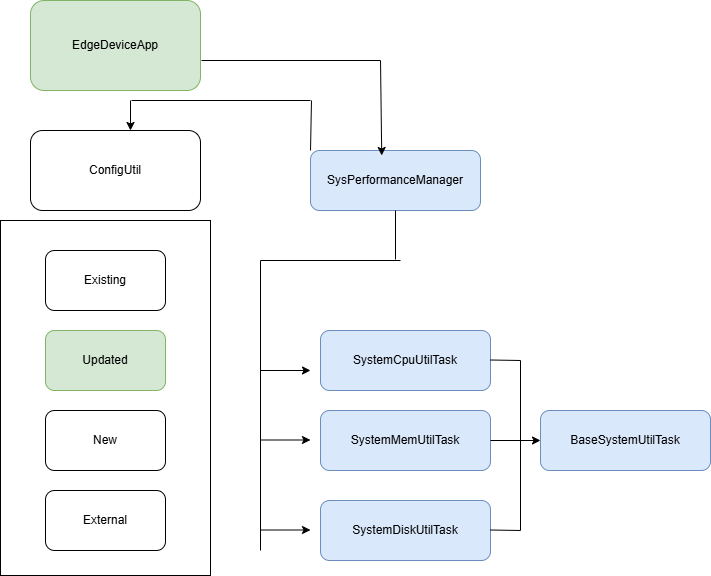

The diagram above was exported from draw.io. Its source (the exported page's mxGraphModel, read from the mxfile embedded in the PNG):
<mxGraphModel dx="794" dy="1581" grid="1" gridSize="10" guides="1" tooltips="1" connect="1" arrows="1" fold="1" page="1" pageScale="1" pageWidth="827" pageHeight="1169" math="0" shadow="0">
  <root>
    <mxCell id="WIyWlLk6GJQsqaUBKTNV-0" />
    <mxCell id="WIyWlLk6GJQsqaUBKTNV-1" parent="WIyWlLk6GJQsqaUBKTNV-0" />
    <mxCell id="G6lMUAvMMdkgMgkUuTAU-0" value="" style="rounded=0;whiteSpace=wrap;html=1;" parent="WIyWlLk6GJQsqaUBKTNV-1" vertex="1">
      <mxGeometry x="80" y="90" width="210" height="355" as="geometry" />
    </mxCell>
    <mxCell id="G6lMUAvMMdkgMgkUuTAU-1" value="Existing" style="rounded=1;whiteSpace=wrap;html=1;" parent="WIyWlLk6GJQsqaUBKTNV-1" vertex="1">
      <mxGeometry x="125" y="120" width="120" height="60" as="geometry" />
    </mxCell>
    <mxCell id="G6lMUAvMMdkgMgkUuTAU-2" value="Updated" style="rounded=1;whiteSpace=wrap;html=1;fillColor=#d5e8d4;strokeColor=#82b366;" parent="WIyWlLk6GJQsqaUBKTNV-1" vertex="1">
      <mxGeometry x="125" y="200" width="120" height="60" as="geometry" />
    </mxCell>
    <mxCell id="G6lMUAvMMdkgMgkUuTAU-3" value="New" style="rounded=1;whiteSpace=wrap;html=1;" parent="WIyWlLk6GJQsqaUBKTNV-1" vertex="1">
      <mxGeometry x="125" y="280" width="120" height="60" as="geometry" />
    </mxCell>
    <mxCell id="G6lMUAvMMdkgMgkUuTAU-4" value="External" style="rounded=1;whiteSpace=wrap;html=1;" parent="WIyWlLk6GJQsqaUBKTNV-1" vertex="1">
      <mxGeometry x="125" y="360" width="120" height="60" as="geometry" />
    </mxCell>
    <mxCell id="G6lMUAvMMdkgMgkUuTAU-5" value="ConfigUtil" style="rounded=1;whiteSpace=wrap;html=1;" parent="WIyWlLk6GJQsqaUBKTNV-1" vertex="1">
      <mxGeometry x="110" width="170" height="80" as="geometry" />
    </mxCell>
    <mxCell id="G6lMUAvMMdkgMgkUuTAU-6" value="EdgeDeviceApp" style="rounded=1;whiteSpace=wrap;html=1;fillColor=#d5e8d4;strokeColor=#82b366;" parent="WIyWlLk6GJQsqaUBKTNV-1" vertex="1">
      <mxGeometry x="110" y="-130" width="170" height="90" as="geometry" />
    </mxCell>
    <mxCell id="G6lMUAvMMdkgMgkUuTAU-7" value="SysPerformanceManager" style="rounded=1;whiteSpace=wrap;html=1;fillColor=#dae8fc;strokeColor=#6c8ebf;" parent="WIyWlLk6GJQsqaUBKTNV-1" vertex="1">
      <mxGeometry x="390" y="20" width="170" height="60" as="geometry" />
    </mxCell>
    <mxCell id="G6lMUAvMMdkgMgkUuTAU-8" value="SystemCpuUtilTask" style="rounded=1;whiteSpace=wrap;html=1;fillColor=#dae8fc;strokeColor=#6c8ebf;" parent="WIyWlLk6GJQsqaUBKTNV-1" vertex="1">
      <mxGeometry x="400" y="200" width="170" height="60" as="geometry" />
    </mxCell>
    <mxCell id="G6lMUAvMMdkgMgkUuTAU-9" value="SystemMemUtilTask" style="rounded=1;whiteSpace=wrap;html=1;fillColor=#dae8fc;strokeColor=#6c8ebf;" parent="WIyWlLk6GJQsqaUBKTNV-1" vertex="1">
      <mxGeometry x="400" y="280" width="170" height="60" as="geometry" />
    </mxCell>
    <mxCell id="G6lMUAvMMdkgMgkUuTAU-23" value="" style="edgeStyle=orthogonalEdgeStyle;rounded=0;orthogonalLoop=1;jettySize=auto;html=1;" parent="WIyWlLk6GJQsqaUBKTNV-1" source="G6lMUAvMMdkgMgkUuTAU-9" target="G6lMUAvMMdkgMgkUuTAU-10" edge="1">
      <mxGeometry relative="1" as="geometry" />
    </mxCell>
    <mxCell id="G6lMUAvMMdkgMgkUuTAU-10" value="BaseSystemUtilTask" style="rounded=1;whiteSpace=wrap;html=1;fillColor=#dae8fc;strokeColor=#6c8ebf;" parent="WIyWlLk6GJQsqaUBKTNV-1" vertex="1">
      <mxGeometry x="620" y="280" width="170" height="60" as="geometry" />
    </mxCell>
    <mxCell id="G6lMUAvMMdkgMgkUuTAU-12" value="" style="endArrow=none;html=1;rounded=0;" parent="WIyWlLk6GJQsqaUBKTNV-1" edge="1">
      <mxGeometry width="50" height="50" relative="1" as="geometry">
        <mxPoint x="281" y="-70" as="sourcePoint" />
        <mxPoint x="460" y="-70" as="targetPoint" />
      </mxGeometry>
    </mxCell>
    <mxCell id="G6lMUAvMMdkgMgkUuTAU-14" value="" style="endArrow=classic;html=1;rounded=0;entryX=0.419;entryY=0.083;entryDx=0;entryDy=0;entryPerimeter=0;" parent="WIyWlLk6GJQsqaUBKTNV-1" target="G6lMUAvMMdkgMgkUuTAU-7" edge="1">
      <mxGeometry width="50" height="50" relative="1" as="geometry">
        <mxPoint x="460" y="-70" as="sourcePoint" />
        <mxPoint x="510" y="180" as="targetPoint" />
      </mxGeometry>
    </mxCell>
    <mxCell id="G6lMUAvMMdkgMgkUuTAU-15" value="SystemDiskUtilTask" style="rounded=1;whiteSpace=wrap;html=1;fillColor=#dae8fc;strokeColor=#6c8ebf;" parent="WIyWlLk6GJQsqaUBKTNV-1" vertex="1">
      <mxGeometry x="400" y="370" width="170" height="60" as="geometry" />
    </mxCell>
    <mxCell id="G6lMUAvMMdkgMgkUuTAU-16" value="" style="endArrow=classic;html=1;rounded=0;" parent="WIyWlLk6GJQsqaUBKTNV-1" edge="1">
      <mxGeometry width="50" height="50" relative="1" as="geometry">
        <mxPoint x="340" y="240" as="sourcePoint" />
        <mxPoint x="390" y="240" as="targetPoint" />
      </mxGeometry>
    </mxCell>
    <mxCell id="G6lMUAvMMdkgMgkUuTAU-17" value="" style="endArrow=classic;html=1;rounded=0;" parent="WIyWlLk6GJQsqaUBKTNV-1" edge="1">
      <mxGeometry width="50" height="50" relative="1" as="geometry">
        <mxPoint x="340" y="309.5" as="sourcePoint" />
        <mxPoint x="390" y="309.5" as="targetPoint" />
      </mxGeometry>
    </mxCell>
    <mxCell id="G6lMUAvMMdkgMgkUuTAU-18" value="" style="endArrow=classic;html=1;rounded=0;" parent="WIyWlLk6GJQsqaUBKTNV-1" edge="1">
      <mxGeometry width="50" height="50" relative="1" as="geometry">
        <mxPoint x="340" y="399.5" as="sourcePoint" />
        <mxPoint x="390" y="399.5" as="targetPoint" />
      </mxGeometry>
    </mxCell>
    <mxCell id="G6lMUAvMMdkgMgkUuTAU-19" value="" style="endArrow=none;html=1;rounded=0;" parent="WIyWlLk6GJQsqaUBKTNV-1" edge="1">
      <mxGeometry width="50" height="50" relative="1" as="geometry">
        <mxPoint x="340" y="420" as="sourcePoint" />
        <mxPoint x="340" y="130" as="targetPoint" />
      </mxGeometry>
    </mxCell>
    <mxCell id="G6lMUAvMMdkgMgkUuTAU-20" value="" style="endArrow=none;html=1;rounded=0;" parent="WIyWlLk6GJQsqaUBKTNV-1" edge="1">
      <mxGeometry width="50" height="50" relative="1" as="geometry">
        <mxPoint x="340" y="130" as="sourcePoint" />
        <mxPoint x="480" y="130" as="targetPoint" />
      </mxGeometry>
    </mxCell>
    <mxCell id="G6lMUAvMMdkgMgkUuTAU-21" value="" style="endArrow=none;html=1;rounded=0;" parent="WIyWlLk6GJQsqaUBKTNV-1" target="G6lMUAvMMdkgMgkUuTAU-7" edge="1">
      <mxGeometry width="50" height="50" relative="1" as="geometry">
        <mxPoint x="475" y="129" as="sourcePoint" />
        <mxPoint x="475" y="90" as="targetPoint" />
      </mxGeometry>
    </mxCell>
    <mxCell id="G6lMUAvMMdkgMgkUuTAU-22" value="" style="endArrow=classic;html=1;rounded=0;" parent="WIyWlLk6GJQsqaUBKTNV-1" source="G6lMUAvMMdkgMgkUuTAU-9" edge="1">
      <mxGeometry width="50" height="50" relative="1" as="geometry">
        <mxPoint x="350" y="319.5" as="sourcePoint" />
        <mxPoint x="400" y="319.5" as="targetPoint" />
      </mxGeometry>
    </mxCell>
    <mxCell id="G6lMUAvMMdkgMgkUuTAU-26" value="" style="endArrow=none;html=1;rounded=0;" parent="WIyWlLk6GJQsqaUBKTNV-1" edge="1">
      <mxGeometry width="50" height="50" relative="1" as="geometry">
        <mxPoint x="570" y="229.5" as="sourcePoint" />
        <mxPoint x="600" y="230" as="targetPoint" />
      </mxGeometry>
    </mxCell>
    <mxCell id="G6lMUAvMMdkgMgkUuTAU-27" value="" style="endArrow=none;html=1;rounded=0;" parent="WIyWlLk6GJQsqaUBKTNV-1" edge="1">
      <mxGeometry width="50" height="50" relative="1" as="geometry">
        <mxPoint x="570" y="399.5" as="sourcePoint" />
        <mxPoint x="600" y="400" as="targetPoint" />
      </mxGeometry>
    </mxCell>
    <mxCell id="G6lMUAvMMdkgMgkUuTAU-28" value="" style="endArrow=none;html=1;rounded=0;" parent="WIyWlLk6GJQsqaUBKTNV-1" edge="1">
      <mxGeometry width="50" height="50" relative="1" as="geometry">
        <mxPoint x="600" y="400" as="sourcePoint" />
        <mxPoint x="600" y="230" as="targetPoint" />
      </mxGeometry>
    </mxCell>
    <mxCell id="G6lMUAvMMdkgMgkUuTAU-29" value="" style="endArrow=none;html=1;rounded=0;" parent="WIyWlLk6GJQsqaUBKTNV-1" edge="1">
      <mxGeometry width="50" height="50" relative="1" as="geometry">
        <mxPoint x="390" y="20" as="sourcePoint" />
        <mxPoint x="391" y="-30" as="targetPoint" />
      </mxGeometry>
    </mxCell>
    <mxCell id="G6lMUAvMMdkgMgkUuTAU-32" value="" style="endArrow=none;html=1;rounded=0;" parent="WIyWlLk6GJQsqaUBKTNV-1" edge="1">
      <mxGeometry width="50" height="50" relative="1" as="geometry">
        <mxPoint x="211" y="-30" as="sourcePoint" />
        <mxPoint x="390" y="-30" as="targetPoint" />
      </mxGeometry>
    </mxCell>
    <mxCell id="G6lMUAvMMdkgMgkUuTAU-34" value="" style="endArrow=classic;html=1;rounded=0;" parent="WIyWlLk6GJQsqaUBKTNV-1" edge="1">
      <mxGeometry width="50" height="50" relative="1" as="geometry">
        <mxPoint x="210" y="-30" as="sourcePoint" />
        <mxPoint x="210" as="targetPoint" />
      </mxGeometry>
    </mxCell>
  </root>
</mxGraphModel>